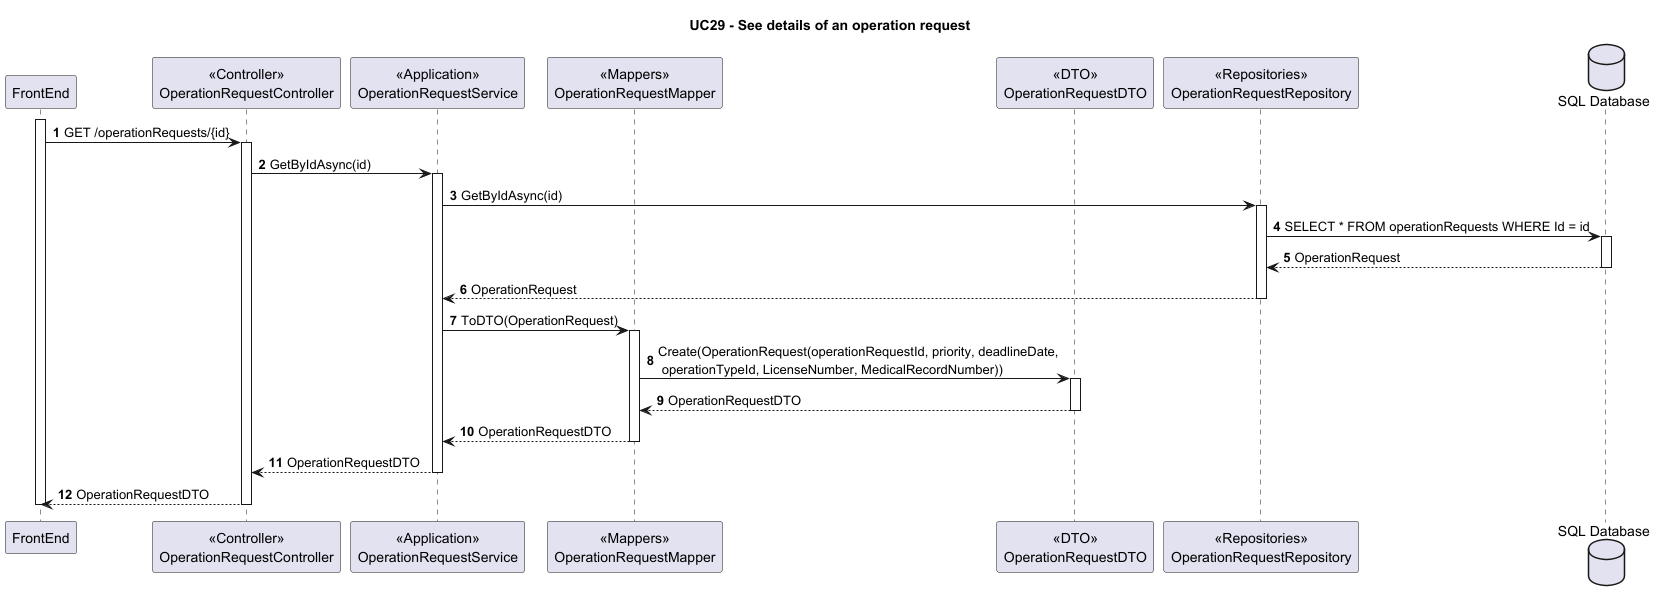

The diagram above was rendered by PlantUML. Its source (embedded in the PNG):
@startuml
autonumber

Title "UC29 - See details of an operation request"

participant "FrontEnd" as FE
participant "<<Controller>>\nOperationRequestController" as C
participant "<<Application>>\nOperationRequestService" as S
participant "<<Mappers>>\nOperationRequestMapper" as M
participant "<<DTO>>\nOperationRequestDTO" as DTO
participant "<<Repositories>>\nOperationRequestRepository" as R
database "SQL Database" as SQL

activate FE

FE -> C : GET /operationRequests/{id}

activate C

    C -> S : GetByIdAsync(id)
    
    activate S
    
    S -> R : GetByIdAsync(id)
    
    activate R
    
    R -> SQL : SELECT * FROM operationRequests WHERE Id = id
    
    activate SQL
    
    SQL --> R : OperationRequest
    
    deactivate SQL 
    
    R --> S : OperationRequest
    
    deactivate R
    
    S -> M : ToDTO(OperationRequest)
    
    activate M
    
    M -> DTO : Create(OperationRequest(operationRequestId, priority, deadlineDate,\n operationTypeId, LicenseNumber, MedicalRecordNumber))
    
    activate DTO
    
    DTO --> M : OperationRequestDTO
    
    deactivate DTO 
    
    M --> S : OperationRequestDTO
    
    deactivate M
    
    S --> C : OperationRequestDTO
    
    deactivate S
    
    C --> FE : OperationRequestDTO
    
deactivate C

deactivate FE 

@enduml